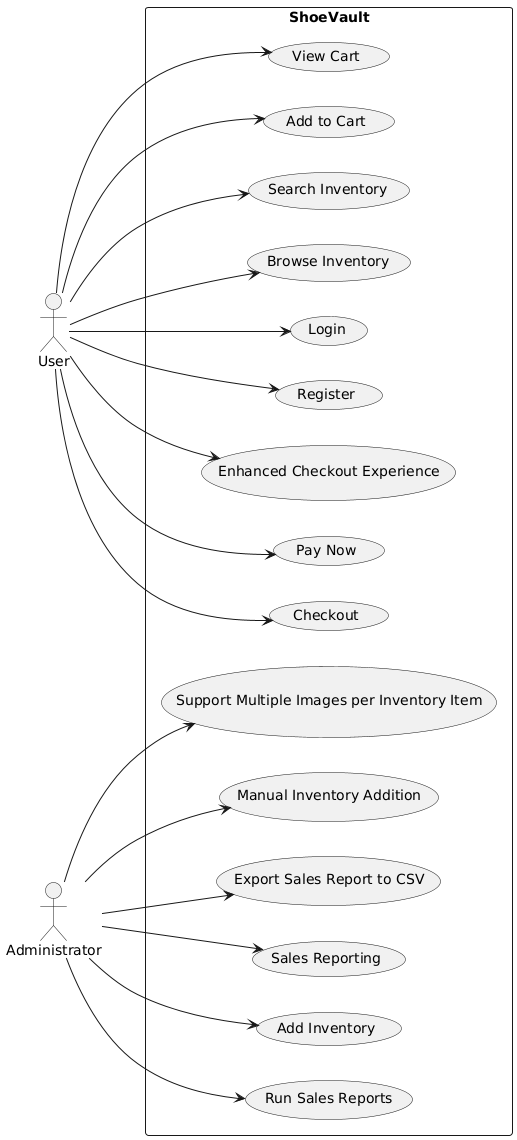

The diagram above was rendered by PlantUML. Its source (embedded in the PNG):
@startuml
left to right direction
skinparam packageStyle rectangle
actor "User" as User
actor Administrator

rectangle ShoeVault {

  User --> (Register)
  User --> (Login)
  User --> (Browse Inventory)
  User --> (Search Inventory)
  User --> (Add to Cart)
  User --> (View Cart)
  User --> (Checkout)
  User --> (Pay Now)
  User --> (Enhanced Checkout Experience)
  Administrator --> (Run Sales Reports)
  Administrator --> (Add Inventory)
  Administrator --> (Sales Reporting)
  Administrator --> (Export Sales Report to CSV)
  Administrator --> (Manual Inventory Addition)
  Administrator --> (Support Multiple Images per Inventory Item)
}
@enduml